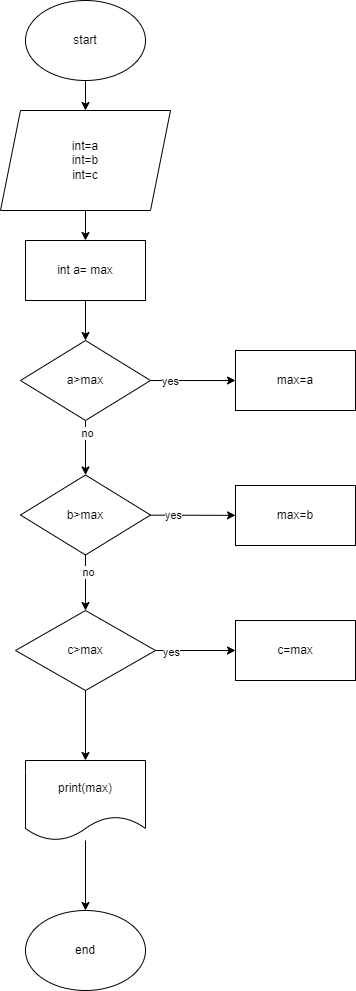

The diagram above was exported from draw.io. Its source (the exported page's mxGraphModel, read from the mxfile embedded in the PNG):
<mxGraphModel dx="1118" dy="534" grid="1" gridSize="10" guides="1" tooltips="1" connect="1" arrows="1" fold="1" page="1" pageScale="1" pageWidth="827" pageHeight="1169" math="0" shadow="0">
  <root>
    <mxCell id="0" />
    <mxCell id="1" parent="0" />
    <mxCell id="4" value="" style="edgeStyle=none;html=1;" edge="1" parent="1" source="2" target="3">
      <mxGeometry relative="1" as="geometry" />
    </mxCell>
    <mxCell id="2" value="start" style="ellipse;whiteSpace=wrap;html=1;" vertex="1" parent="1">
      <mxGeometry x="320" y="40" width="120" height="80" as="geometry" />
    </mxCell>
    <mxCell id="6" value="" style="edgeStyle=none;html=1;" edge="1" parent="1" source="3" target="5">
      <mxGeometry relative="1" as="geometry" />
    </mxCell>
    <mxCell id="3" value="int=a&lt;br&gt;int=b&lt;br&gt;int=c" style="shape=parallelogram;perimeter=parallelogramPerimeter;whiteSpace=wrap;html=1;fixedSize=1;" vertex="1" parent="1">
      <mxGeometry x="295" y="150" width="170" height="100" as="geometry" />
    </mxCell>
    <mxCell id="8" value="" style="edgeStyle=none;html=1;" edge="1" parent="1" source="5" target="7">
      <mxGeometry relative="1" as="geometry" />
    </mxCell>
    <mxCell id="5" value="int a= max" style="whiteSpace=wrap;html=1;" vertex="1" parent="1">
      <mxGeometry x="320" y="280" width="120" height="60" as="geometry" />
    </mxCell>
    <mxCell id="10" value="" style="edgeStyle=none;html=1;" edge="1" parent="1" source="7" target="9">
      <mxGeometry relative="1" as="geometry" />
    </mxCell>
    <mxCell id="12" value="yes" style="edgeLabel;html=1;align=center;verticalAlign=middle;resizable=0;points=[];" vertex="1" connectable="0" parent="10">
      <mxGeometry x="-0.5529" relative="1" as="geometry">
        <mxPoint as="offset" />
      </mxGeometry>
    </mxCell>
    <mxCell id="14" value="" style="edgeStyle=none;html=1;" edge="1" parent="1" source="7" target="13">
      <mxGeometry relative="1" as="geometry" />
    </mxCell>
    <mxCell id="25" value="no" style="edgeLabel;html=1;align=center;verticalAlign=middle;resizable=0;points=[];" vertex="1" connectable="0" parent="14">
      <mxGeometry x="-0.5596" y="1" relative="1" as="geometry">
        <mxPoint as="offset" />
      </mxGeometry>
    </mxCell>
    <mxCell id="7" value="a&amp;gt;max" style="rhombus;whiteSpace=wrap;html=1;" vertex="1" parent="1">
      <mxGeometry x="315" y="380" width="130" height="80" as="geometry" />
    </mxCell>
    <mxCell id="9" value="max=a" style="whiteSpace=wrap;html=1;" vertex="1" parent="1">
      <mxGeometry x="530" y="390" width="120" height="60" as="geometry" />
    </mxCell>
    <mxCell id="17" value="" style="edgeStyle=none;html=1;" edge="1" parent="1" source="13" target="16">
      <mxGeometry relative="1" as="geometry" />
    </mxCell>
    <mxCell id="19" value="yes" style="edgeLabel;html=1;align=center;verticalAlign=middle;resizable=0;points=[];" vertex="1" connectable="0" parent="17">
      <mxGeometry x="-0.4588" y="1" relative="1" as="geometry">
        <mxPoint y="1" as="offset" />
      </mxGeometry>
    </mxCell>
    <mxCell id="21" value="" style="edgeStyle=none;html=1;" edge="1" parent="1" source="13" target="20">
      <mxGeometry relative="1" as="geometry" />
    </mxCell>
    <mxCell id="26" value="no" style="edgeLabel;html=1;align=center;verticalAlign=middle;resizable=0;points=[];" vertex="1" connectable="0" parent="21">
      <mxGeometry x="-0.4054" y="2" relative="1" as="geometry">
        <mxPoint as="offset" />
      </mxGeometry>
    </mxCell>
    <mxCell id="13" value="b&amp;gt;max" style="rhombus;whiteSpace=wrap;html=1;" vertex="1" parent="1">
      <mxGeometry x="315" y="514.5" width="130" height="80" as="geometry" />
    </mxCell>
    <mxCell id="16" value="max=b" style="whiteSpace=wrap;html=1;" vertex="1" parent="1">
      <mxGeometry x="530" y="525" width="120" height="60" as="geometry" />
    </mxCell>
    <mxCell id="23" value="" style="edgeStyle=none;html=1;" edge="1" parent="1" source="20" target="22">
      <mxGeometry relative="1" as="geometry" />
    </mxCell>
    <mxCell id="24" value="yes" style="edgeLabel;html=1;align=center;verticalAlign=middle;resizable=0;points=[];" vertex="1" connectable="0" parent="23">
      <mxGeometry x="-0.6222" y="-1" relative="1" as="geometry">
        <mxPoint as="offset" />
      </mxGeometry>
    </mxCell>
    <mxCell id="28" value="" style="edgeStyle=none;html=1;" edge="1" parent="1" source="20" target="27">
      <mxGeometry relative="1" as="geometry" />
    </mxCell>
    <mxCell id="20" value="c&amp;gt;max" style="rhombus;whiteSpace=wrap;html=1;" vertex="1" parent="1">
      <mxGeometry x="310" y="650" width="140" height="80" as="geometry" />
    </mxCell>
    <mxCell id="22" value="c=max" style="whiteSpace=wrap;html=1;" vertex="1" parent="1">
      <mxGeometry x="530" y="660" width="120" height="60" as="geometry" />
    </mxCell>
    <mxCell id="30" value="" style="edgeStyle=none;html=1;" edge="1" parent="1" source="27" target="29">
      <mxGeometry relative="1" as="geometry" />
    </mxCell>
    <mxCell id="27" value="print(max)" style="shape=document;whiteSpace=wrap;html=1;boundedLbl=1;" vertex="1" parent="1">
      <mxGeometry x="320" y="800" width="120" height="80" as="geometry" />
    </mxCell>
    <mxCell id="29" value="end" style="ellipse;whiteSpace=wrap;html=1;" vertex="1" parent="1">
      <mxGeometry x="320" y="950" width="120" height="80" as="geometry" />
    </mxCell>
  </root>
</mxGraphModel>